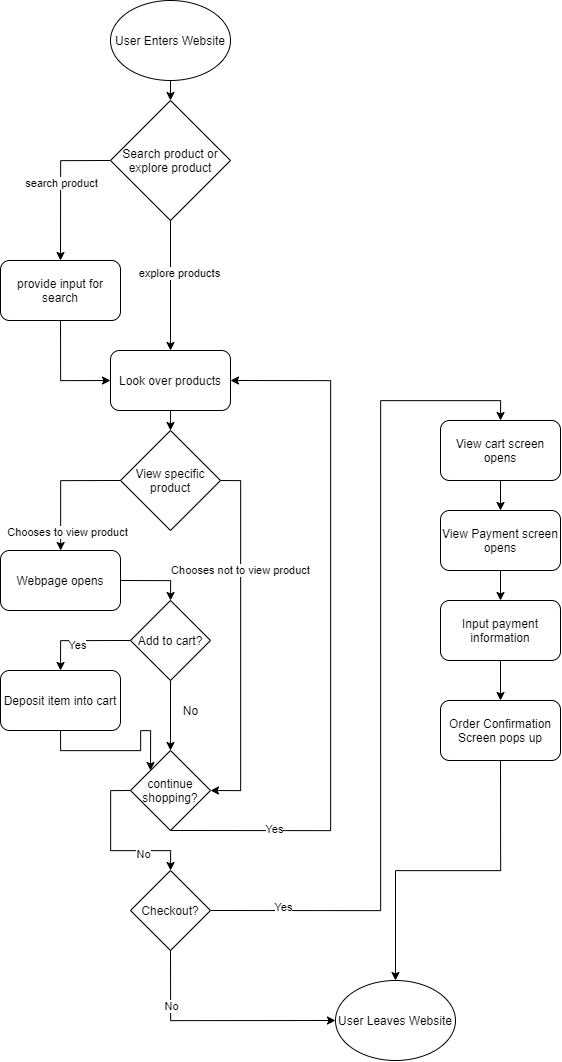

The diagram above was exported from draw.io. Its source (the exported page's mxGraphModel, read from the mxfile embedded in the PNG):
<mxGraphModel dx="837" dy="1229" grid="1" gridSize="10" guides="1" tooltips="1" connect="1" arrows="1" fold="1" page="1" pageScale="1" pageWidth="850" pageHeight="1100" math="0" shadow="0">
  <root>
    <mxCell id="0" />
    <mxCell id="1" parent="0" />
    <mxCell id="6" style="edgeStyle=orthogonalEdgeStyle;rounded=0;orthogonalLoop=1;jettySize=auto;html=1;exitX=0.5;exitY=1;exitDx=0;exitDy=0;entryX=0.5;entryY=0;entryDx=0;entryDy=0;" edge="1" parent="1" source="2" target="3">
      <mxGeometry relative="1" as="geometry" />
    </mxCell>
    <mxCell id="2" value="User Enters Website" style="ellipse;whiteSpace=wrap;html=1;" vertex="1" parent="1">
      <mxGeometry x="140" y="10" width="120" height="80" as="geometry" />
    </mxCell>
    <mxCell id="7" style="edgeStyle=orthogonalEdgeStyle;rounded=0;orthogonalLoop=1;jettySize=auto;html=1;exitX=0;exitY=0.5;exitDx=0;exitDy=0;entryX=0.5;entryY=0;entryDx=0;entryDy=0;" edge="1" parent="1" source="3" target="4">
      <mxGeometry relative="1" as="geometry" />
    </mxCell>
    <mxCell id="11" value="search product" style="edgeLabel;html=1;align=center;verticalAlign=middle;resizable=0;points=[];" vertex="1" connectable="0" parent="7">
      <mxGeometry x="-0.0311" y="-1" relative="1" as="geometry">
        <mxPoint as="offset" />
      </mxGeometry>
    </mxCell>
    <mxCell id="9" style="edgeStyle=orthogonalEdgeStyle;rounded=0;orthogonalLoop=1;jettySize=auto;html=1;exitX=0.5;exitY=1;exitDx=0;exitDy=0;entryX=0.5;entryY=0;entryDx=0;entryDy=0;" edge="1" parent="1" source="3" target="5">
      <mxGeometry relative="1" as="geometry" />
    </mxCell>
    <mxCell id="10" value="explore products" style="edgeLabel;html=1;align=center;verticalAlign=middle;resizable=0;points=[];" vertex="1" connectable="0" parent="9">
      <mxGeometry x="-0.2051" y="8" relative="1" as="geometry">
        <mxPoint as="offset" />
      </mxGeometry>
    </mxCell>
    <mxCell id="3" value="Search product or explore product" style="rhombus;whiteSpace=wrap;html=1;" vertex="1" parent="1">
      <mxGeometry x="140" y="110" width="120" height="120" as="geometry" />
    </mxCell>
    <mxCell id="8" style="edgeStyle=orthogonalEdgeStyle;rounded=0;orthogonalLoop=1;jettySize=auto;html=1;exitX=0.5;exitY=1;exitDx=0;exitDy=0;entryX=0;entryY=0.5;entryDx=0;entryDy=0;" edge="1" parent="1" source="4" target="5">
      <mxGeometry relative="1" as="geometry" />
    </mxCell>
    <mxCell id="4" value="provide input for search" style="rounded=1;whiteSpace=wrap;html=1;" vertex="1" parent="1">
      <mxGeometry x="30" y="270" width="120" height="60" as="geometry" />
    </mxCell>
    <mxCell id="17" style="edgeStyle=orthogonalEdgeStyle;rounded=0;orthogonalLoop=1;jettySize=auto;html=1;exitX=0.5;exitY=1;exitDx=0;exitDy=0;entryX=0.5;entryY=0;entryDx=0;entryDy=0;" edge="1" parent="1" source="5" target="13">
      <mxGeometry relative="1" as="geometry" />
    </mxCell>
    <mxCell id="5" value="Look over products" style="rounded=1;whiteSpace=wrap;html=1;" vertex="1" parent="1">
      <mxGeometry x="140" y="360" width="120" height="60" as="geometry" />
    </mxCell>
    <mxCell id="18" style="edgeStyle=orthogonalEdgeStyle;rounded=0;orthogonalLoop=1;jettySize=auto;html=1;exitX=0;exitY=0.5;exitDx=0;exitDy=0;" edge="1" parent="1" source="13" target="20">
      <mxGeometry relative="1" as="geometry">
        <mxPoint x="70" y="620" as="targetPoint" />
      </mxGeometry>
    </mxCell>
    <mxCell id="19" value="Chooses to view product" style="edgeLabel;html=1;align=center;verticalAlign=middle;resizable=0;points=[];" vertex="1" connectable="0" parent="18">
      <mxGeometry x="-0.4107" relative="1" as="geometry">
        <mxPoint x="-17" y="50" as="offset" />
      </mxGeometry>
    </mxCell>
    <mxCell id="26" style="edgeStyle=orthogonalEdgeStyle;rounded=0;orthogonalLoop=1;jettySize=auto;html=1;exitX=1;exitY=0.5;exitDx=0;exitDy=0;entryX=1;entryY=0.5;entryDx=0;entryDy=0;" edge="1" parent="1" source="13" target="14">
      <mxGeometry relative="1" as="geometry" />
    </mxCell>
    <mxCell id="27" value="Chooses not to view product" style="edgeLabel;html=1;align=center;verticalAlign=middle;resizable=0;points=[];" vertex="1" connectable="0" parent="26">
      <mxGeometry x="-0.4018" y="-2" relative="1" as="geometry">
        <mxPoint as="offset" />
      </mxGeometry>
    </mxCell>
    <mxCell id="13" value="View specific&lt;br&gt;product" style="rhombus;whiteSpace=wrap;html=1;" vertex="1" parent="1">
      <mxGeometry x="150" y="440" width="100" height="100" as="geometry" />
    </mxCell>
    <mxCell id="31" style="edgeStyle=orthogonalEdgeStyle;rounded=0;orthogonalLoop=1;jettySize=auto;html=1;exitX=0.5;exitY=1;exitDx=0;exitDy=0;entryX=1;entryY=0.5;entryDx=0;entryDy=0;" edge="1" parent="1" source="14" target="5">
      <mxGeometry relative="1" as="geometry">
        <mxPoint x="200" y="770" as="targetPoint" />
        <Array as="points">
          <mxPoint x="360" y="840" />
          <mxPoint x="360" y="390" />
        </Array>
      </mxGeometry>
    </mxCell>
    <mxCell id="57" value="Yes" style="edgeLabel;html=1;align=center;verticalAlign=middle;resizable=0;points=[];" vertex="1" connectable="0" parent="31">
      <mxGeometry x="-0.7117" y="3" relative="1" as="geometry">
        <mxPoint as="offset" />
      </mxGeometry>
    </mxCell>
    <mxCell id="54" style="edgeStyle=orthogonalEdgeStyle;rounded=0;orthogonalLoop=1;jettySize=auto;html=1;exitX=0;exitY=0.5;exitDx=0;exitDy=0;entryX=0.5;entryY=0;entryDx=0;entryDy=0;" edge="1" parent="1" source="14" target="37">
      <mxGeometry relative="1" as="geometry" />
    </mxCell>
    <mxCell id="55" value="No" style="edgeLabel;html=1;align=center;verticalAlign=middle;resizable=0;points=[];" vertex="1" connectable="0" parent="54">
      <mxGeometry x="0.3778" y="-2" relative="1" as="geometry">
        <mxPoint as="offset" />
      </mxGeometry>
    </mxCell>
    <mxCell id="14" value="continue shopping?" style="rhombus;whiteSpace=wrap;html=1;" vertex="1" parent="1">
      <mxGeometry x="160" y="760" width="80" height="80" as="geometry" />
    </mxCell>
    <mxCell id="62" style="edgeStyle=orthogonalEdgeStyle;rounded=0;orthogonalLoop=1;jettySize=auto;html=1;exitX=1;exitY=0.5;exitDx=0;exitDy=0;entryX=0.5;entryY=0;entryDx=0;entryDy=0;" edge="1" parent="1" source="20" target="58">
      <mxGeometry relative="1" as="geometry" />
    </mxCell>
    <mxCell id="20" value="Webpage opens" style="rounded=1;whiteSpace=wrap;html=1;" vertex="1" parent="1">
      <mxGeometry x="30" y="560" width="120" height="60" as="geometry" />
    </mxCell>
    <mxCell id="41" style="edgeStyle=orthogonalEdgeStyle;rounded=0;orthogonalLoop=1;jettySize=auto;html=1;exitX=0.5;exitY=1;exitDx=0;exitDy=0;entryX=0;entryY=0.5;entryDx=0;entryDy=0;" edge="1" parent="1" source="37" target="40">
      <mxGeometry relative="1" as="geometry" />
    </mxCell>
    <mxCell id="42" value="No" style="edgeLabel;html=1;align=center;verticalAlign=middle;resizable=0;points=[];" vertex="1" connectable="0" parent="41">
      <mxGeometry x="-0.5338" y="-1" relative="1" as="geometry">
        <mxPoint as="offset" />
      </mxGeometry>
    </mxCell>
    <mxCell id="44" style="edgeStyle=orthogonalEdgeStyle;rounded=0;orthogonalLoop=1;jettySize=auto;html=1;exitX=1;exitY=0.5;exitDx=0;exitDy=0;entryX=0.5;entryY=0;entryDx=0;entryDy=0;" edge="1" parent="1" source="37" target="43">
      <mxGeometry relative="1" as="geometry">
        <Array as="points">
          <mxPoint x="410" y="920" />
          <mxPoint x="410" y="410" />
          <mxPoint x="530" y="410" />
        </Array>
      </mxGeometry>
    </mxCell>
    <mxCell id="56" value="Yes" style="edgeLabel;html=1;align=center;verticalAlign=middle;resizable=0;points=[];" vertex="1" connectable="0" parent="44">
      <mxGeometry x="-0.8285" y="4" relative="1" as="geometry">
        <mxPoint as="offset" />
      </mxGeometry>
    </mxCell>
    <mxCell id="37" value="Checkout?" style="rhombus;whiteSpace=wrap;html=1;" vertex="1" parent="1">
      <mxGeometry x="160" y="880" width="80" height="80" as="geometry" />
    </mxCell>
    <mxCell id="40" value="User Leaves Website" style="ellipse;whiteSpace=wrap;html=1;" vertex="1" parent="1">
      <mxGeometry x="365" y="990" width="120" height="80" as="geometry" />
    </mxCell>
    <mxCell id="51" style="edgeStyle=orthogonalEdgeStyle;rounded=0;orthogonalLoop=1;jettySize=auto;html=1;exitX=0.5;exitY=1;exitDx=0;exitDy=0;entryX=0.5;entryY=0;entryDx=0;entryDy=0;" edge="1" parent="1" source="43" target="45">
      <mxGeometry relative="1" as="geometry" />
    </mxCell>
    <mxCell id="43" value="View cart screen opens" style="rounded=1;whiteSpace=wrap;html=1;" vertex="1" parent="1">
      <mxGeometry x="470" y="430" width="120" height="60" as="geometry" />
    </mxCell>
    <mxCell id="50" style="edgeStyle=orthogonalEdgeStyle;rounded=0;orthogonalLoop=1;jettySize=auto;html=1;exitX=0.5;exitY=1;exitDx=0;exitDy=0;entryX=0.5;entryY=0;entryDx=0;entryDy=0;" edge="1" parent="1" source="45" target="46">
      <mxGeometry relative="1" as="geometry" />
    </mxCell>
    <mxCell id="45" value="View Payment screen opens" style="rounded=1;whiteSpace=wrap;html=1;" vertex="1" parent="1">
      <mxGeometry x="470" y="520" width="120" height="60" as="geometry" />
    </mxCell>
    <mxCell id="49" style="edgeStyle=orthogonalEdgeStyle;rounded=0;orthogonalLoop=1;jettySize=auto;html=1;exitX=0.5;exitY=1;exitDx=0;exitDy=0;entryX=0.5;entryY=0;entryDx=0;entryDy=0;" edge="1" parent="1" source="46" target="47">
      <mxGeometry relative="1" as="geometry" />
    </mxCell>
    <mxCell id="46" value="Input payment information" style="rounded=1;whiteSpace=wrap;html=1;" vertex="1" parent="1">
      <mxGeometry x="470" y="610" width="120" height="60" as="geometry" />
    </mxCell>
    <mxCell id="48" style="edgeStyle=orthogonalEdgeStyle;rounded=0;orthogonalLoop=1;jettySize=auto;html=1;exitX=0.5;exitY=1;exitDx=0;exitDy=0;" edge="1" parent="1" source="47" target="40">
      <mxGeometry relative="1" as="geometry" />
    </mxCell>
    <mxCell id="47" value="Order Confirmation Screen pops up" style="rounded=1;whiteSpace=wrap;html=1;" vertex="1" parent="1">
      <mxGeometry x="470" y="710" width="120" height="60" as="geometry" />
    </mxCell>
    <mxCell id="59" style="edgeStyle=orthogonalEdgeStyle;rounded=0;orthogonalLoop=1;jettySize=auto;html=1;exitX=0.5;exitY=1;exitDx=0;exitDy=0;entryX=0.5;entryY=0;entryDx=0;entryDy=0;" edge="1" parent="1" source="58" target="14">
      <mxGeometry relative="1" as="geometry" />
    </mxCell>
    <mxCell id="65" style="edgeStyle=orthogonalEdgeStyle;rounded=0;orthogonalLoop=1;jettySize=auto;html=1;exitX=0;exitY=0.5;exitDx=0;exitDy=0;entryX=0.5;entryY=0;entryDx=0;entryDy=0;" edge="1" parent="1" source="58" target="64">
      <mxGeometry relative="1" as="geometry" />
    </mxCell>
    <mxCell id="66" value="Yes" style="edgeLabel;html=1;align=center;verticalAlign=middle;resizable=0;points=[];" vertex="1" connectable="0" parent="65">
      <mxGeometry x="0.0733" y="3" relative="1" as="geometry">
        <mxPoint as="offset" />
      </mxGeometry>
    </mxCell>
    <mxCell id="58" value="Add to cart?" style="rhombus;whiteSpace=wrap;html=1;" vertex="1" parent="1">
      <mxGeometry x="160" y="610" width="80" height="80" as="geometry" />
    </mxCell>
    <mxCell id="61" value="No" style="text;html=1;align=center;verticalAlign=middle;resizable=0;points=[];autosize=1;strokeColor=none;" vertex="1" parent="1">
      <mxGeometry x="205" y="710" width="30" height="20" as="geometry" />
    </mxCell>
    <mxCell id="67" style="edgeStyle=orthogonalEdgeStyle;rounded=0;orthogonalLoop=1;jettySize=auto;html=1;exitX=0.5;exitY=1;exitDx=0;exitDy=0;entryX=0;entryY=0;entryDx=0;entryDy=0;" edge="1" parent="1" source="64" target="14">
      <mxGeometry relative="1" as="geometry" />
    </mxCell>
    <mxCell id="64" value="Deposit item into cart" style="rounded=1;whiteSpace=wrap;html=1;" vertex="1" parent="1">
      <mxGeometry x="30" y="680" width="120" height="60" as="geometry" />
    </mxCell>
  </root>
</mxGraphModel>